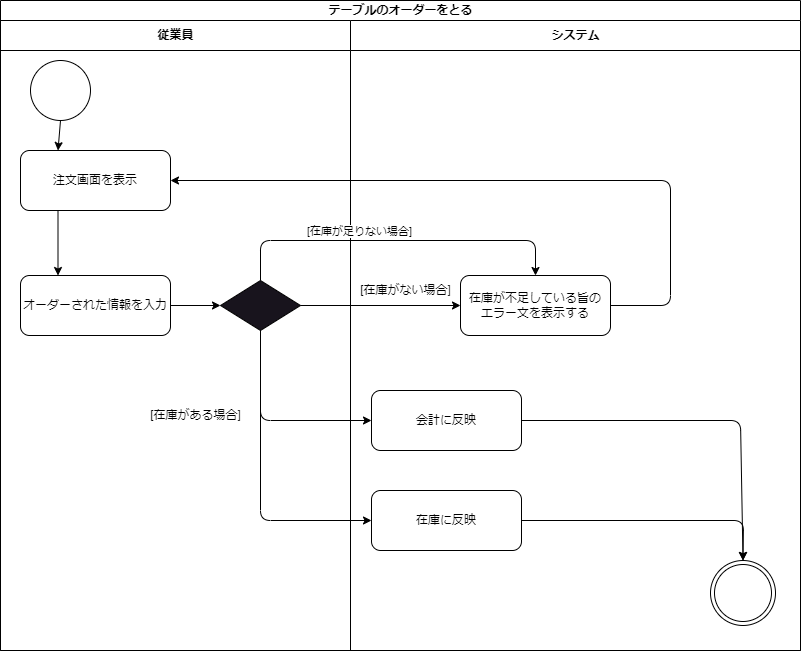

The diagram above was exported from draw.io. Its source (the exported page's mxGraphModel, read from the mxfile embedded in the PNG):
<mxGraphModel dx="959" dy="1901" grid="1" gridSize="10" guides="1" tooltips="1" connect="1" arrows="1" fold="1" page="1" pageScale="1" pageWidth="827" pageHeight="1169" math="0" shadow="0">
  <root>
    <mxCell id="0" />
    <mxCell id="1" parent="0" />
    <mxCell id="2" value="テーブルのオーダーをとる" style="swimlane;childLayout=stackLayout;resizeParent=1;resizeParentMax=0;startSize=20;html=1;fillColor=default;" parent="1" vertex="1">
      <mxGeometry x="100" y="-210" width="800" height="650" as="geometry" />
    </mxCell>
    <mxCell id="3" value="従業員" style="swimlane;startSize=30;html=1;fillColor=none;" parent="2" vertex="1">
      <mxGeometry y="20" width="350" height="630" as="geometry" />
    </mxCell>
    <mxCell id="38" value="" style="ellipse;whiteSpace=wrap;html=1;aspect=fixed;" vertex="1" parent="3">
      <mxGeometry x="30" y="40" width="60" height="60" as="geometry" />
    </mxCell>
    <mxCell id="42" value="注文画面を表示" style="rounded=1;whiteSpace=wrap;html=1;" vertex="1" parent="3">
      <mxGeometry x="20" y="130" width="150" height="60" as="geometry" />
    </mxCell>
    <mxCell id="43" value="" style="endArrow=classic;html=1;fontColor=#000000;exitX=0.5;exitY=1;exitDx=0;exitDy=0;entryX=0.25;entryY=0;entryDx=0;entryDy=0;" edge="1" parent="3" source="38" target="42">
      <mxGeometry width="50" height="50" relative="1" as="geometry">
        <mxPoint x="250" y="330" as="sourcePoint" />
        <mxPoint x="300" y="280" as="targetPoint" />
      </mxGeometry>
    </mxCell>
    <mxCell id="44" value="オーダーされた情報を入力" style="rounded=1;whiteSpace=wrap;html=1;" vertex="1" parent="3">
      <mxGeometry x="20" y="255" width="150" height="60" as="geometry" />
    </mxCell>
    <mxCell id="45" value="" style="endArrow=classic;html=1;fontColor=#000000;exitX=0.25;exitY=1;exitDx=0;exitDy=0;entryX=0.25;entryY=0;entryDx=0;entryDy=0;" edge="1" parent="3" source="42" target="44">
      <mxGeometry width="50" height="50" relative="1" as="geometry">
        <mxPoint x="70" y="110" as="sourcePoint" />
        <mxPoint x="67.5" y="170" as="targetPoint" />
      </mxGeometry>
    </mxCell>
    <mxCell id="52" value="" style="edgeStyle=none;html=1;fontColor=#000000;exitX=1;exitY=0.5;exitDx=0;exitDy=0;entryX=0;entryY=0.5;entryDx=0;entryDy=0;" edge="1" parent="3" source="44" target="47">
      <mxGeometry relative="1" as="geometry">
        <mxPoint x="180" y="370" as="targetPoint" />
      </mxGeometry>
    </mxCell>
    <mxCell id="47" value="" style="rhombus;whiteSpace=wrap;html=1;labelBackgroundColor=none;fontColor=#000000;fillColor=#18141D;fillStyle=auto;" vertex="1" parent="3">
      <mxGeometry x="220" y="260" width="80" height="50" as="geometry" />
    </mxCell>
    <mxCell id="60" value="[在庫がある場合]" style="text;html=1;align=center;verticalAlign=middle;resizable=0;points=[];autosize=1;strokeColor=none;fillColor=none;fontColor=#000000;" vertex="1" parent="3">
      <mxGeometry x="140" y="380" width="110" height="30" as="geometry" />
    </mxCell>
    <mxCell id="4" value="システム" style="swimlane;startSize=30;html=1;" parent="2" vertex="1">
      <mxGeometry x="350" y="20" width="450" height="630" as="geometry" />
    </mxCell>
    <mxCell id="41" value="" style="ellipse;shape=doubleEllipse;whiteSpace=wrap;html=1;aspect=fixed;" vertex="1" parent="4">
      <mxGeometry x="360" y="540" width="65" height="65" as="geometry" />
    </mxCell>
    <mxCell id="50" value="在庫が不足している旨の&lt;br&gt;エラー文を表示する" style="rounded=1;whiteSpace=wrap;html=1;" vertex="1" parent="4">
      <mxGeometry x="110" y="255" width="150" height="60" as="geometry" />
    </mxCell>
    <mxCell id="59" value="会計に反映" style="rounded=1;whiteSpace=wrap;html=1;" vertex="1" parent="4">
      <mxGeometry x="21" y="370" width="150" height="60" as="geometry" />
    </mxCell>
    <mxCell id="62" value="在庫に反映" style="rounded=1;whiteSpace=wrap;html=1;" vertex="1" parent="4">
      <mxGeometry x="21" y="470" width="150" height="60" as="geometry" />
    </mxCell>
    <mxCell id="66" style="edgeStyle=none;html=1;exitX=1;exitY=0.5;exitDx=0;exitDy=0;fontColor=#000000;entryX=0.5;entryY=0;entryDx=0;entryDy=0;" edge="1" parent="4" source="62" target="41">
      <mxGeometry relative="1" as="geometry">
        <mxPoint x="290" y="499.6666666666665" as="targetPoint" />
        <Array as="points">
          <mxPoint x="393" y="500" />
        </Array>
      </mxGeometry>
    </mxCell>
    <mxCell id="65" value="" style="endArrow=classic;html=1;fontColor=#000000;exitX=1;exitY=0.5;exitDx=0;exitDy=0;entryX=0.5;entryY=0;entryDx=0;entryDy=0;" edge="1" parent="4" source="59" target="41">
      <mxGeometry width="50" height="50" relative="1" as="geometry">
        <mxPoint x="50" y="310" as="sourcePoint" />
        <mxPoint x="290" y="400" as="targetPoint" />
        <Array as="points">
          <mxPoint x="390" y="400" />
        </Array>
      </mxGeometry>
    </mxCell>
    <mxCell id="57" value="[在庫がない場合]" style="text;html=1;align=center;verticalAlign=middle;resizable=0;points=[];autosize=1;strokeColor=none;fillColor=none;fontColor=#000000;" vertex="1" parent="4">
      <mxGeometry y="255" width="110" height="30" as="geometry" />
    </mxCell>
    <mxCell id="56" value="" style="endArrow=classic;html=1;fontColor=#000000;exitX=1;exitY=0.5;exitDx=0;exitDy=0;entryX=0;entryY=0.5;entryDx=0;entryDy=0;" edge="1" parent="2" source="47" target="50">
      <mxGeometry width="50" height="50" relative="1" as="geometry">
        <mxPoint x="310" y="300" as="sourcePoint" />
        <mxPoint x="360" y="250" as="targetPoint" />
      </mxGeometry>
    </mxCell>
    <mxCell id="58" value="" style="edgeStyle=none;html=1;fontColor=#000000;exitX=0.5;exitY=1;exitDx=0;exitDy=0;entryX=0;entryY=0.5;entryDx=0;entryDy=0;" edge="1" parent="2" source="47" target="59">
      <mxGeometry relative="1" as="geometry">
        <mxPoint x="240" y="325" as="sourcePoint" />
        <mxPoint x="380" y="450" as="targetPoint" />
        <Array as="points">
          <mxPoint x="260" y="420" />
        </Array>
      </mxGeometry>
    </mxCell>
    <mxCell id="61" value="" style="edgeStyle=none;html=1;fontColor=#000000;exitX=0.5;exitY=1;exitDx=0;exitDy=0;entryX=0;entryY=0.5;entryDx=0;entryDy=0;" edge="1" parent="2" source="47" target="62">
      <mxGeometry relative="1" as="geometry">
        <mxPoint x="270" y="340" as="sourcePoint" />
        <mxPoint x="370" y="520" as="targetPoint" />
        <Array as="points">
          <mxPoint x="260" y="520" />
        </Array>
      </mxGeometry>
    </mxCell>
    <mxCell id="64" value="" style="endArrow=classic;html=1;fontColor=#000000;exitX=1;exitY=0.5;exitDx=0;exitDy=0;entryX=1;entryY=0.5;entryDx=0;entryDy=0;" edge="1" parent="2" source="50" target="42">
      <mxGeometry width="50" height="50" relative="1" as="geometry">
        <mxPoint x="400" y="330" as="sourcePoint" />
        <mxPoint x="450" y="280" as="targetPoint" />
        <Array as="points">
          <mxPoint x="670" y="305" />
          <mxPoint x="670" y="180" />
        </Array>
      </mxGeometry>
    </mxCell>
    <mxCell id="67" style="edgeStyle=none;html=1;exitX=0.5;exitY=0;exitDx=0;exitDy=0;fontColor=#000000;entryX=0.5;entryY=0;entryDx=0;entryDy=0;" edge="1" parent="2" source="47" target="50">
      <mxGeometry relative="1" as="geometry">
        <mxPoint x="540" y="240" as="targetPoint" />
        <Array as="points">
          <mxPoint x="260" y="240" />
          <mxPoint x="535" y="240" />
        </Array>
      </mxGeometry>
    </mxCell>
    <mxCell id="68" value="[在庫が足りない場合]" style="edgeLabel;html=1;align=center;verticalAlign=middle;resizable=0;points=[];fontColor=#000000;" vertex="1" connectable="0" parent="67">
      <mxGeometry x="-0.4437" y="10" relative="1" as="geometry">
        <mxPoint x="41" as="offset" />
      </mxGeometry>
    </mxCell>
  </root>
</mxGraphModel>